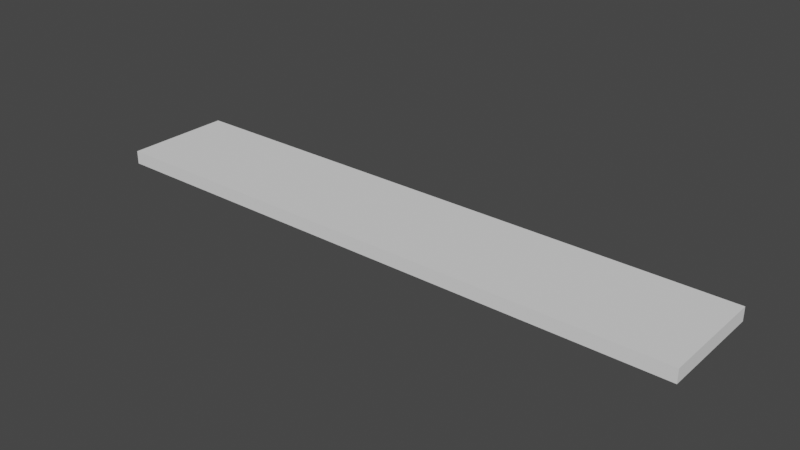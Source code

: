 # Source: escalier_colili.blend  (saved by Blender 2.91.10; exported with 4.5.12 LTS)
import bpy
from mathutils import Matrix  # noqa: F401  (used for matrix-valued properties, if any)

bpy.ops.wm.read_factory_settings(use_empty=True)
scene = bpy.context.scene
scene.name = 'Scene'

# ---- collections
col_collection = bpy.data.collections.new('Collection'); scene.collection.children.link(col_collection)

# ---- world
world_world = bpy.data.worlds.new('World'); scene.world = world_world
world_world.use_nodes = True; world_world.node_tree.nodes.clear()
_N = world_world.node_tree.nodes; _L = world_world.node_tree.links
n0 = _N.new('ShaderNodeOutputWorld'); n0.name = 'World Output'; n0.location = (300, 300)
n1 = _N.new('ShaderNodeBackground'); n1.name = 'Background'; n1.location = (10, 300)
n1.inputs[0].default_value = (0.05088, 0.05088, 0.05088, 1.0)
_L.new(n1.outputs[0], n0.inputs[0])
n0.is_active_output = True
world_world.color = (0.05088, 0.05088, 0.05088)
world_world.use_sun_shadow = False
world_world.sun_shadow_jitter_overblur = 0.0

# ---- meshes
me_cube_001 = bpy.data.meshes.new('Cube.001')
me_cube_001.from_pydata([(-2.125, -1.0, -1.0), (-2.125, -1.0, 1.0), (-2.125, 1.0, -1.0), (-2.125, 1.0, 1.0), (-0.1254, -1.0, -1.0), (-0.1254, -1.0, 1.0), (-0.1254, 1.0, -1.0), (-0.1254, 1.0, 1.0), (-0.1254, -1.0, -1.0), (-0.1254, -1.0, 1.0), (-0.1254, 1.0, -1.0), (-0.1254, 1.0, 1.0)], [], [(0, 1, 3, 2), (2, 3, 7, 6), (6, 7, 5, 4), (4, 5, 1, 0), (2, 6, 4, 0), (7, 3, 1, 5), (5, 4, 8, 9), (7, 6, 10, 11)])
_uv = me_cube_001.uv_layers.new(name='UVMap')
_uv.uv.foreach_set('vector', [0.375, 0.0, 0.625, 0.0, 0.625, 0.25, 0.375, 0.25, 0.375, 0.25, 0.625, 0.25, 0.625, 0.5, 0.375, 0.5, 0.375, 0.5, 0.625, 0.5, 0.625, 0.75, 0.375, 0.75, 0.375, 0.75, 0.625, 0.75, 0.625, 1.0, 0.375, 1.0, 0.125, 0.5, 0.375, 0.5, 0.375, 0.75, 0.125, 0.75, 0.625, 0.5, 0.875, 0.5, 0.875, 0.75, 0.625, 0.75, 0.625, 0.75, 0.375, 0.75, 0.375, 0.75, 0.625, 0.75, 0.625, 0.5, 0.375, 0.5, 0.375, 0.5, 0.625, 0.5])
me_cube_001.use_remesh_fix_poles = True
me_cube_001.use_remesh_preserve_attributes = False
me_cube_001.use_mirror_vertex_groups = False
me_cube_001.update()

# ---- objects
ob_cube = bpy.data.objects.new('Cube', me_cube_001)
ob_empty = bpy.data.objects.new('Empty', None)

# ---- transforms, parenting, visibility, modifiers, constraints
ob_cube.location = (0.0, 0.0, 0.0)
ob_cube.scale = (3.675, 0.6647, -0.0821)
ob_cube.lineart.crease_threshold = 0.0
_m = ob_cube.modifiers.new('Array', 'ARRAY')
_m.count = 1
_m.relative_offset_displace = (0.0, 0.0, 2.0)
_m.use_object_offset = True
_m.offset_object = ob_empty
ob_empty.parent = ob_cube
ob_empty.location = (0.0, 0.0, 0.0)
ob_empty.lineart.crease_threshold = 0.0

# ---- collection membership
col_collection.objects.link(ob_cube)
col_collection.objects.link(ob_empty)

# ---- scene / render settings (as saved in the file)
scene.frame_start = 1; scene.frame_end = 250; scene.frame_set(1)
scene.render.engine = 'BLENDER_EEVEE_NEXT'
scene.cycles.use_denoising = False
scene.cycles.samples = 128
scene.cycles.sampling_pattern = 'TABULATED_SOBOL'
scene.cycles.use_adaptive_sampling = False
scene.cycles.use_light_tree = False
scene.view_settings.view_transform = 'Filmic'
bpy.context.view_layer.update()

# ---- added for rendering (the .blend has no active camera and no usable light): camera, sun
cam_auto = bpy.data.cameras.new('AutoCamera')
cam_auto.lens = 50.0
cam_auto.sensor_width = 36.0
cam_auto.clip_end = 1000.0
ob_auto_camera = bpy.data.objects.new('AutoCamera', cam_auto)
scene.collection.objects.link(ob_auto_camera)
ob_auto_camera.location = (2.77687, -8.29555, 5.53036)
ob_auto_camera.rotation_euler = (1.09748, -7.21219e-08, 0.694738)
scene.camera = ob_auto_camera
light_auto_sun = bpy.data.lights.new('AutoSun', 'SUN')
light_auto_sun.energy = 3.0
light_auto_sun.angle = 0.0523599
ob_auto_sun = bpy.data.objects.new('AutoSun', light_auto_sun)
scene.collection.objects.link(ob_auto_sun)
ob_auto_sun.rotation_euler = (0.872665, 0.174533, 0.523599)
bpy.context.view_layer.update()
